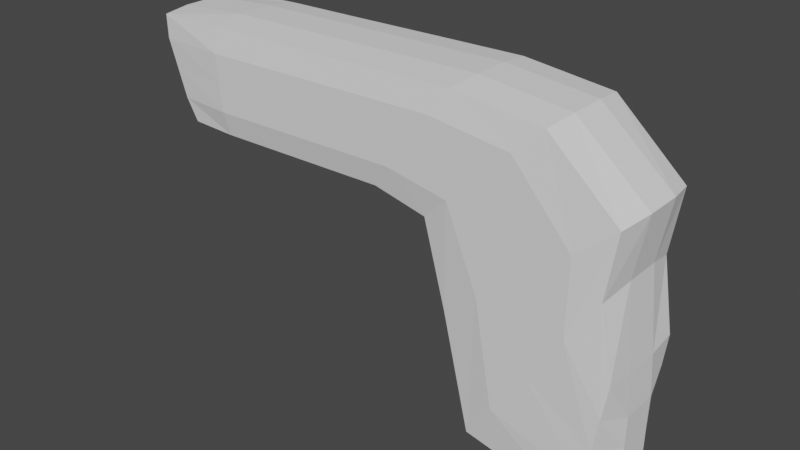 # Source: minimallGun.blend  (saved by Blender 2.83.18; exported with 4.5.12 LTS)
import bpy
from mathutils import Matrix  # noqa: F401  (used for matrix-valued properties, if any)

bpy.ops.wm.read_factory_settings(use_empty=True)
scene = bpy.context.scene
scene.name = 'Scene'

# ---- collections
col_collection = bpy.data.collections.new('Collection'); scene.collection.children.link(col_collection)

# ---- world
world_world = bpy.data.worlds.new('World'); scene.world = world_world
world_world.use_nodes = True; world_world.node_tree.nodes.clear()
_N = world_world.node_tree.nodes; _L = world_world.node_tree.links
n0 = _N.new('ShaderNodeOutputWorld'); n0.name = 'World Output'; n0.location = (300, 300)
n1 = _N.new('ShaderNodeBackground'); n1.name = 'Background'; n1.location = (10, 300)
n1.inputs[0].default_value = (0.05088, 0.05088, 0.05088, 1.0)
_L.new(n1.outputs[0], n0.inputs[0])
n0.is_active_output = True
world_world.color = (0.05088, 0.05088, 0.05088)
world_world.use_sun_shadow = False
world_world.sun_shadow_jitter_overblur = 0.0

# ---- meshes
me_cube_001 = bpy.data.meshes.new('Cube.001')
me_cube_001.from_pydata([(-1.128, -0.2555, 0.7877), (-1.298, -0.2555, 1.314), (-1.128, 0.2555, 0.7877), (-1.298, 0.2555, 1.314), (0.3521, -0.265, 0.726), (0.9384, -0.265, 1.287), (0.3521, 0.265, 0.726), (0.9384, 0.265, 1.287), (0.4712, -0.265, 0.2896), (1.296, -0.265, 0.9646), (0.4712, 0.265, 0.2896), (1.296, 0.265, 0.9646), (0.6133, -0.265, -0.3024), (1.245, -0.265, 0.6276), (0.6133, 0.265, -0.3024), (1.245, 0.265, 0.6276), (1.156, -0.2555, -0.4286), (1.311, -0.2555, 0.2584), (1.156, 0.2555, -0.4286), (1.311, 0.2555, 0.2584), (0.07104, 0.265, 0.791), (-0.243, 0.265, 0.7882), (-0.5571, 0.265, 0.7855), (-0.8712, 0.265, 0.7828), (-0.926, 0.265, 1.325), (-0.4598, 0.265, 1.33), (0.006439, 0.265, 1.336), (0.4727, 0.265, 1.341), (-0.8712, -0.265, 0.7828), (-0.5571, -0.265, 0.7855), (-0.243, -0.265, 0.7882), (0.07104, -0.265, 0.791), (0.4727, -0.265, 1.341), (0.006439, -0.265, 1.336), (-0.4598, -0.265, 1.33), (-0.926, -0.265, 1.325), (-1.182, -0.265, 0.905), (-1.232, -0.265, 1.051), (-1.282, -0.265, 1.196), (-1.282, 0.265, 1.196), (-1.232, 0.265, 1.051), (-1.182, 0.265, 0.905), (0.8027, 0.2935, 1.158), (0.6452, 0.2935, 1.006), (0.4878, 0.2935, 0.8554), (0.8027, -0.2935, 1.158), (0.6452, -0.2935, 1.006), (0.4878, -0.2935, 0.8554), (1.108, 0.2935, 0.8079), (0.8836, 0.2935, 0.6271), (0.6595, 0.2935, 0.4464), (1.108, -0.2935, 0.8079), (0.8836, -0.2935, 0.6271), (0.6595, -0.2935, 0.4464), (1.101, 0.2935, 0.4163), (0.9292, 0.2935, 0.1626), (0.7573, 0.2935, -0.09108), (1.101, -0.2935, 0.4163), (0.9292, -0.2935, 0.1626), (0.7573, -0.2935, -0.09108), (1.287, 0.265, 0.08354), (1.257, 0.265, -0.09782), (1.227, 0.265, -0.2792), (1.287, -0.265, 0.08354), (1.257, -0.265, -0.09782), (1.227, -0.265, -0.2792), (0.3801, -0.2935, 1.214), (0.2719, -0.2935, 1.066), (0.1636, -0.2935, 0.9176), (-0.05103, -0.2935, 1.209), (-0.1183, -0.2935, 1.062), (-0.1856, -0.2935, 0.9143), (-0.4822, -0.2935, 1.205), (-0.5085, -0.2935, 1.058), (-0.5347, -0.2935, 0.911), (-0.9134, -0.2935, 1.2), (-0.8986, -0.2935, 1.054), (-0.8838, -0.2935, 0.9078), (-0.9134, 0.2935, 1.2), (-0.8986, 0.2935, 1.054), (-0.8838, 0.2935, 0.9078), (-0.4822, 0.2935, 1.205), (-0.5085, 0.2935, 1.058), (-0.5347, 0.2935, 0.911), (-0.05103, 0.2935, 1.209), (-0.1183, 0.2935, 1.062), (-0.1856, 0.2935, 0.9143), (0.3801, 0.2935, 1.214), (0.2719, 0.2935, 1.066), (0.1636, 0.2935, 0.9176), (-1.14, 0.09782, 0.7805), (-1.14, -0.09782, 0.7805), (-1.323, -0.09782, 1.321), (-1.323, 0.09782, 1.321), (0.3303, -0.09782, 0.7043), (0.3303, 0.09782, 0.7043), (0.9601, 0.09782, 1.309), (0.9601, -0.09782, 1.309), (0.4353, -0.09782, 0.2657), (0.4353, 0.09782, 0.2657), (1.332, 0.09782, 0.9886), (1.332, -0.09782, 0.9886), (0.5854, -0.09782, -0.3448), (0.5854, 0.09782, -0.3448), (1.273, 0.09782, 0.6699), (1.273, -0.09782, 0.6699), (1.198, -0.09782, -0.4368), (1.198, 0.09782, -0.4368), (1.316, 0.09782, 0.2412), (1.316, -0.09782, 0.2412), (0.4884, 0.09782, 1.362), (0.4884, -0.09782, 1.362), (0.01624, 0.09782, 1.357), (0.01624, -0.09782, 1.357), (-0.456, 0.09782, 1.352), (-0.456, -0.09782, 1.352), (-0.9281, 0.09782, 1.347), (-0.9281, -0.09782, 1.347), (-0.8691, 0.09782, 0.7615), (-0.8691, -0.09782, 0.7615), (-0.561, 0.09782, 0.7641), (-0.561, -0.09782, 0.7641), (-0.2528, 0.09782, 0.7668), (-0.2528, -0.09782, 0.7668), (0.05527, 0.09782, 0.7694), (0.05527, -0.09782, 0.7694), (1.325, 0.09782, -0.2987), (1.325, -0.09782, -0.2987), (1.327, 0.09782, -0.136), (1.327, -0.09782, -0.136), (1.33, 0.09782, 0.02675), (1.33, -0.09782, 0.02675), (-1.233, -0.09782, 0.9045), (-1.233, 0.09782, 0.9045), (-1.289, -0.09782, 1.05), (-1.289, 0.09782, 1.05), (-1.345, -0.09782, 1.196), (-1.345, 0.09782, 1.196)], [], [(137, 93, 3, 39), (87, 27, 7, 42), (47, 4, 8, 53), (75, 35, 1, 38), (125, 94, 4, 31), (117, 92, 1, 35), (53, 8, 12, 59), (95, 6, 10, 99), (97, 5, 9, 101), (42, 7, 11, 48), (105, 13, 17, 109), (99, 10, 14, 103), (101, 9, 13, 105), (48, 11, 15, 54), (131, 109, 17, 63), (54, 15, 19, 60), (59, 12, 16, 65), (103, 14, 18, 107), (97, 111, 32, 5), (111, 113, 33, 32), (113, 115, 34, 33), (115, 117, 35, 34), (91, 119, 28, 0), (119, 121, 29, 28), (121, 123, 30, 29), (123, 125, 31, 30), (45, 5, 32, 66), (66, 32, 33, 69), (69, 33, 34, 72), (72, 34, 35, 75), (39, 3, 24, 78), (78, 24, 25, 81), (81, 25, 26, 84), (84, 26, 27, 87), (21, 86, 89, 20), (86, 85, 88, 89), (85, 84, 87, 88), (22, 83, 86, 21), (83, 82, 85, 86), (82, 81, 84, 85), (23, 80, 83, 22), (80, 79, 82, 83), (79, 78, 81, 82), (2, 41, 80, 23), (41, 40, 79, 80), (40, 39, 78, 79), (29, 74, 77, 28), (74, 73, 76, 77), (73, 72, 75, 76), (30, 71, 74, 29), (71, 70, 73, 74), (70, 69, 72, 73), (31, 68, 71, 30), (68, 67, 70, 71), (67, 66, 69, 70), (4, 47, 68, 31), (47, 46, 67, 68), (46, 45, 66, 67), (13, 57, 63, 17), (57, 58, 64, 63), (58, 59, 65, 64), (14, 56, 62, 18), (56, 55, 61, 62), (55, 54, 60, 61), (106, 127, 65, 16), (127, 129, 64, 65), (129, 131, 63, 64), (10, 50, 56, 14), (50, 49, 55, 56), (49, 48, 54, 55), (6, 44, 50, 10), (44, 43, 49, 50), (43, 42, 48, 49), (9, 51, 57, 13), (51, 52, 58, 57), (52, 53, 59, 58), (28, 77, 36, 0), (77, 76, 37, 36), (76, 75, 38, 37), (5, 45, 51, 9), (45, 46, 52, 51), (46, 47, 53, 52), (20, 89, 44, 6), (89, 88, 43, 44), (88, 87, 42, 43), (90, 133, 41, 2), (133, 135, 40, 41), (135, 137, 39, 40), (37, 38, 136, 134), (134, 136, 137, 135), (36, 37, 134, 132), (132, 134, 135, 133), (0, 36, 132, 91), (91, 132, 133, 90), (61, 60, 130, 128), (128, 130, 131, 129), (62, 61, 128, 126), (126, 128, 129, 127), (18, 62, 126, 107), (107, 126, 127, 106), (21, 20, 124, 122), (122, 124, 125, 123), (22, 21, 122, 120), (120, 122, 123, 121), (23, 22, 120, 118), (118, 120, 121, 119), (2, 23, 118, 90), (90, 118, 119, 91), (25, 24, 116, 114), (114, 116, 117, 115), (26, 25, 114, 112), (112, 114, 115, 113), (27, 26, 112, 110), (110, 112, 113, 111), (7, 27, 110, 96), (96, 110, 111, 97), (12, 102, 106, 16), (102, 103, 107, 106), (60, 19, 108, 130), (130, 108, 109, 131), (11, 100, 104, 15), (100, 101, 105, 104), (8, 98, 102, 12), (98, 99, 103, 102), (15, 104, 108, 19), (104, 105, 109, 108), (7, 96, 100, 11), (96, 97, 101, 100), (4, 94, 98, 8), (94, 95, 99, 98), (24, 3, 93, 116), (116, 93, 92, 117), (20, 6, 95, 124), (124, 95, 94, 125), (38, 1, 92, 136), (136, 92, 93, 137)])
_uv = me_cube_001.uv_layers.new(name='UVMap')
_uv.uv.foreach_set('vector', [0.5625, 0.1667, 0.625, 0.1667, 0.625, 0.25, 0.5625, 0.25, 0.5625, 0.45, 0.625, 0.45, 0.625, 0.5, 0.5625, 0.5, 0.4375, 0.75, 0.375, 0.75, 0.375, 0.75, 0.4375, 0.75, 0.5625, 0.95, 0.625, 0.95, 0.625, 1.0, 0.5625, 1.0, 0.325, 0.6667, 0.375, 0.6667, 0.375, 0.75, 0.325, 0.75, 0.825, 0.6667, 0.875, 0.6667, 0.875, 0.75, 0.825, 0.75, 0.4375, 0.75, 0.375, 0.75, 0.375, 0.75, 0.4375, 0.75, 0.375, 0.5833, 0.375, 0.5, 0.375, 0.5, 0.375, 0.5833, 0.625, 0.6667, 0.625, 0.75, 0.625, 0.75, 0.625, 0.6667, 0.5625, 0.5, 0.625, 0.5, 0.625, 0.5, 0.5625, 0.5, 0.625, 0.6667, 0.625, 0.75, 0.625, 0.75, 0.625, 0.6667, 0.375, 0.5833, 0.375, 0.5, 0.375, 0.5, 0.375, 0.5833, 0.625, 0.6667, 0.625, 0.75, 0.625, 0.75, 0.625, 0.6667, 0.5625, 0.5, 0.625, 0.5, 0.625, 0.5, 0.5625, 0.5, 0.5625, 0.6667, 0.625, 0.6667, 0.625, 0.75, 0.5625, 0.75, 0.5625, 0.5, 0.625, 0.5, 0.625, 0.5, 0.5625, 0.5, 0.4375, 0.75, 0.375, 0.75, 0.375, 0.75, 0.4375, 0.75, 0.375, 0.5833, 0.375, 0.5, 0.375, 0.5, 0.375, 0.5833, 0.625, 0.6667, 0.675, 0.6667, 0.675, 0.75, 0.625, 0.75, 0.675, 0.6667, 0.725, 0.6667, 0.725, 0.75, 0.675, 0.75, 0.725, 0.6667, 0.775, 0.6667, 0.775, 0.75, 0.725, 0.75, 0.775, 0.6667, 0.825, 0.6667, 0.825, 0.75, 0.775, 0.75, 0.125, 0.6667, 0.175, 0.6667, 0.175, 0.75, 0.125, 0.75, 0.175, 0.6667, 0.225, 0.6667, 0.225, 0.75, 0.175, 0.75, 0.225, 0.6667, 0.275, 0.6667, 0.275, 0.75, 0.225, 0.75, 0.275, 0.6667, 0.325, 0.6667, 0.325, 0.75, 0.275, 0.75, 0.5625, 0.75, 0.625, 0.75, 0.625, 0.8, 0.5625, 0.8, 0.5625, 0.8, 0.625, 0.8, 0.625, 0.85, 0.5625, 0.85, 0.5625, 0.85, 0.625, 0.85, 0.625, 0.9, 0.5625, 0.9, 0.5625, 0.9, 0.625, 0.9, 0.625, 0.95, 0.5625, 0.95, 0.5625, 0.25, 0.625, 0.25, 0.625, 0.3, 0.5625, 0.3, 0.5625, 0.3, 0.625, 0.3, 0.625, 0.35, 0.5625, 0.35, 0.5625, 0.35, 0.625, 0.35, 0.625, 0.4, 0.5625, 0.4, 0.5625, 0.4, 0.625, 0.4, 0.625, 0.45, 0.5625, 0.45, 0.375, 0.4, 0.4375, 0.4, 0.4375, 0.45, 0.375, 0.45, 0.4375, 0.4, 0.5, 0.4, 0.5, 0.45, 0.4375, 0.45, 0.5, 0.4, 0.5625, 0.4, 0.5625, 0.45, 0.5, 0.45, 0.375, 0.35, 0.4375, 0.35, 0.4375, 0.4, 0.375, 0.4, 0.4375, 0.35, 0.5, 0.35, 0.5, 0.4, 0.4375, 0.4, 0.5, 0.35, 0.5625, 0.35, 0.5625, 0.4, 0.5, 0.4, 0.375, 0.3, 0.4375, 0.3, 0.4375, 0.35, 0.375, 0.35, 0.4375, 0.3, 0.5, 0.3, 0.5, 0.35, 0.4375, 0.35, 0.5, 0.3, 0.5625, 0.3, 0.5625, 0.35, 0.5, 0.35, 0.375, 0.25, 0.4375, 0.25, 0.4375, 0.3, 0.375, 0.3, 0.4375, 0.25, 0.5, 0.25, 0.5, 0.3, 0.4375, 0.3, 0.5, 0.25, 0.5625, 0.25, 0.5625, 0.3, 0.5, 0.3, 0.375, 0.9, 0.4375, 0.9, 0.4375, 0.95, 0.375, 0.95, 0.4375, 0.9, 0.5, 0.9, 0.5, 0.95, 0.4375, 0.95, 0.5, 0.9, 0.5625, 0.9, 0.5625, 0.95, 0.5, 0.95, 0.375, 0.85, 0.4375, 0.85, 0.4375, 0.9, 0.375, 0.9, 0.4375, 0.85, 0.5, 0.85, 0.5, 0.9, 0.4375, 0.9, 0.5, 0.85, 0.5625, 0.85, 0.5625, 0.9, 0.5, 0.9, 0.375, 0.8, 0.4375, 0.8, 0.4375, 0.85, 0.375, 0.85, 0.4375, 0.8, 0.5, 0.8, 0.5, 0.85, 0.4375, 0.85, 0.5, 0.8, 0.5625, 0.8, 0.5625, 0.85, 0.5, 0.85, 0.375, 0.75, 0.4375, 0.75, 0.4375, 0.8, 0.375, 0.8, 0.4375, 0.75, 0.5, 0.75, 0.5, 0.8, 0.4375, 0.8, 0.5, 0.75, 0.5625, 0.75, 0.5625, 0.8, 0.5, 0.8, 0.625, 0.75, 0.5625, 0.75, 0.5625, 0.75, 0.625, 0.75, 0.5625, 0.75, 0.5, 0.75, 0.5, 0.75, 0.5625, 0.75, 0.5, 0.75, 0.4375, 0.75, 0.4375, 0.75, 0.5, 0.75, 0.375, 0.5, 0.4375, 0.5, 0.4375, 0.5, 0.375, 0.5, 0.4375, 0.5, 0.5, 0.5, 0.5, 0.5, 0.4375, 0.5, 0.5, 0.5, 0.5625, 0.5, 0.5625, 0.5, 0.5, 0.5, 0.375, 0.6667, 0.4375, 0.6667, 0.4375, 0.75, 0.375, 0.75, 0.4375, 0.6667, 0.5, 0.6667, 0.5, 0.75, 0.4375, 0.75, 0.5, 0.6667, 0.5625, 0.6667, 0.5625, 0.75, 0.5, 0.75, 0.375, 0.5, 0.4375, 0.5, 0.4375, 0.5, 0.375, 0.5, 0.4375, 0.5, 0.5, 0.5, 0.5, 0.5, 0.4375, 0.5, 0.5, 0.5, 0.5625, 0.5, 0.5625, 0.5, 0.5, 0.5, 0.375, 0.5, 0.4375, 0.5, 0.4375, 0.5, 0.375, 0.5, 0.4375, 0.5, 0.5, 0.5, 0.5, 0.5, 0.4375, 0.5, 0.5, 0.5, 0.5625, 0.5, 0.5625, 0.5, 0.5, 0.5, 0.625, 0.75, 0.5625, 0.75, 0.5625, 0.75, 0.625, 0.75, 0.5625, 0.75, 0.5, 0.75, 0.5, 0.75, 0.5625, 0.75, 0.5, 0.75, 0.4375, 0.75, 0.4375, 0.75, 0.5, 0.75, 0.375, 0.95, 0.4375, 0.95, 0.4375, 1.0, 0.375, 1.0, 0.4375, 0.95, 0.5, 0.95, 0.5, 1.0, 0.4375, 1.0, 0.5, 0.95, 0.5625, 0.95, 0.5625, 1.0, 0.5, 1.0, 0.625, 0.75, 0.5625, 0.75, 0.5625, 0.75, 0.625, 0.75, 0.5625, 0.75, 0.5, 0.75, 0.5, 0.75, 0.5625, 0.75, 0.5, 0.75, 0.4375, 0.75, 0.4375, 0.75, 0.5, 0.75, 0.375, 0.45, 0.4375, 0.45, 0.4375, 0.5, 0.375, 0.5, 0.4375, 0.45, 0.5, 0.45, 0.5, 0.5, 0.4375, 0.5, 0.5, 0.45, 0.5625, 0.45, 0.5625, 0.5, 0.5, 0.5, 0.375, 0.1667, 0.4375, 0.1667, 0.4375, 0.25, 0.375, 0.25, 0.4375, 0.1667, 0.5, 0.1667, 0.5, 0.25, 0.4375, 0.25, 0.5, 0.1667, 0.5625, 0.1667, 0.5625, 0.25, 0.5, 0.25, 0.5, 0.0, 0.5625, 0.0, 0.5625, 0.08333, 0.5, 0.08333, 0.5, 0.08333, 0.5625, 0.08333, 0.5625, 0.1667, 0.5, 0.1667, 0.4375, 0.0, 0.5, 0.0, 0.5, 0.08333, 0.4375, 0.08333, 0.4375, 0.08333, 0.5, 0.08333, 0.5, 0.1667, 0.4375, 0.1667, 0.375, 0.0, 0.4375, 0.0, 0.4375, 0.08333, 0.375, 0.08333, 0.375, 0.08333, 0.4375, 0.08333, 0.4375, 0.1667, 0.375, 0.1667, 0.5, 0.5, 0.5625, 0.5, 0.5625, 0.5833, 0.5, 0.5833, 0.5, 0.5833, 0.5625, 0.5833, 0.5625, 0.6667, 0.5, 0.6667, 0.4375, 0.5, 0.5, 0.5, 0.5, 0.5833, 0.4375, 0.5833, 0.4375, 0.5833, 0.5, 0.5833, 0.5, 0.6667, 0.4375, 0.6667, 0.375, 0.5, 0.4375, 0.5, 0.4375, 0.5833, 0.375, 0.5833, 0.375, 0.5833, 0.4375, 0.5833, 0.4375, 0.6667, 0.375, 0.6667, 0.275, 0.5, 0.325, 0.5, 0.325, 0.5833, 0.275, 0.5833, 0.275, 0.5833, 0.325, 0.5833, 0.325, 0.6667, 0.275, 0.6667, 0.225, 0.5, 0.275, 0.5, 0.275, 0.5833, 0.225, 0.5833, 0.225, 0.5833, 0.275, 0.5833, 0.275, 0.6667, 0.225, 0.6667, 0.175, 0.5, 0.225, 0.5, 0.225, 0.5833, 0.175, 0.5833, 0.175, 0.5833, 0.225, 0.5833, 0.225, 0.6667, 0.175, 0.6667, 0.125, 0.5, 0.175, 0.5, 0.175, 0.5833, 0.125, 0.5833, 0.125, 0.5833, 0.175, 0.5833, 0.175, 0.6667, 0.125, 0.6667, 0.775, 0.5, 0.825, 0.5, 0.825, 0.5833, 0.775, 0.5833, 0.775, 0.5833, 0.825, 0.5833, 0.825, 0.6667, 0.775, 0.6667, 0.725, 0.5, 0.775, 0.5, 0.775, 0.5833, 0.725, 0.5833, 0.725, 0.5833, 0.775, 0.5833, 0.775, 0.6667, 0.725, 0.6667, 0.675, 0.5, 0.725, 0.5, 0.725, 0.5833, 0.675, 0.5833, 0.675, 0.5833, 0.725, 0.5833, 0.725, 0.6667, 0.675, 0.6667, 0.625, 0.5, 0.675, 0.5, 0.675, 0.5833, 0.625, 0.5833, 0.625, 0.5833, 0.675, 0.5833, 0.675, 0.6667, 0.625, 0.6667, 0.375, 0.75, 0.375, 0.6667, 0.375, 0.6667, 0.375, 0.75, 0.375, 0.6667, 0.375, 0.5833, 0.375, 0.5833, 0.375, 0.6667, 0.5625, 0.5, 0.625, 0.5, 0.625, 0.5833, 0.5625, 0.5833, 0.5625, 0.5833, 0.625, 0.5833, 0.625, 0.6667, 0.5625, 0.6667, 0.625, 0.5, 0.625, 0.5833, 0.625, 0.5833, 0.625, 0.5, 0.625, 0.5833, 0.625, 0.6667, 0.625, 0.6667, 0.625, 0.5833, 0.375, 0.75, 0.375, 0.6667, 0.375, 0.6667, 0.375, 0.75, 0.375, 0.6667, 0.375, 0.5833, 0.375, 0.5833, 0.375, 0.6667, 0.625, 0.5, 0.625, 0.5833, 0.625, 0.5833, 0.625, 0.5, 0.625, 0.5833, 0.625, 0.6667, 0.625, 0.6667, 0.625, 0.5833, 0.625, 0.5, 0.625, 0.5833, 0.625, 0.5833, 0.625, 0.5, 0.625, 0.5833, 0.625, 0.6667, 0.625, 0.6667, 0.625, 0.5833, 0.375, 0.75, 0.375, 0.6667, 0.375, 0.6667, 0.375, 0.75, 0.375, 0.6667, 0.375, 0.5833, 0.375, 0.5833, 0.375, 0.6667, 0.825, 0.5, 0.875, 0.5, 0.875, 0.5833, 0.825, 0.5833, 0.825, 0.5833, 0.875, 0.5833, 0.875, 0.6667, 0.825, 0.6667, 0.325, 0.5, 0.375, 0.5, 0.375, 0.5833, 0.325, 0.5833, 0.325, 0.5833, 0.375, 0.5833, 0.375, 0.6667, 0.325, 0.6667, 0.5625, 0.0, 0.625, 0.0, 0.625, 0.08333, 0.5625, 0.08333, 0.5625, 0.08333, 0.625, 0.08333, 0.625, 0.1667, 0.5625, 0.1667])
me_cube_001.use_remesh_fix_poles = True
me_cube_001.use_remesh_preserve_attributes = False
me_cube_001.use_mirror_vertex_groups = False
me_cube_001.update()

# ---- objects
ob_cube = bpy.data.objects.new('Cube', me_cube_001)

# ---- transforms, parenting, visibility, modifiers, constraints
ob_cube.location = (0.0, 0.0, 0.0)
ob_cube.lineart.crease_threshold = 0.0

# ---- collection membership
col_collection.objects.link(ob_cube)

# ---- scene / render settings (as saved in the file)
scene.frame_start = 1; scene.frame_end = 250; scene.frame_set(1)
scene.render.engine = 'BLENDER_EEVEE_NEXT'
scene.cycles.use_denoising = False
scene.cycles.samples = 128
scene.cycles.sampling_pattern = 'TABULATED_SOBOL'
scene.cycles.use_adaptive_sampling = False
scene.cycles.use_light_tree = False
scene.view_settings.view_transform = 'Filmic'
bpy.context.view_layer.update()

# ---- added for rendering (the .blend has no active camera and no usable light): camera, sun
cam_auto = bpy.data.cameras.new('AutoCamera')
cam_auto.lens = 50.0
cam_auto.sensor_width = 36.0
cam_auto.clip_end = 1000.0
ob_auto_camera = bpy.data.objects.new('AutoCamera', cam_auto)
scene.collection.objects.link(ob_auto_camera)
ob_auto_camera.location = (3.02652, -3.6394, 2.88898)
ob_auto_camera.rotation_euler = (1.09748, -7.21219e-08, 0.694738)
scene.camera = ob_auto_camera
light_auto_sun = bpy.data.lights.new('AutoSun', 'SUN')
light_auto_sun.energy = 3.0
light_auto_sun.angle = 0.0523599
ob_auto_sun = bpy.data.objects.new('AutoSun', light_auto_sun)
scene.collection.objects.link(ob_auto_sun)
ob_auto_sun.rotation_euler = (0.872665, 0.174533, 0.523599)
bpy.context.view_layer.update()
